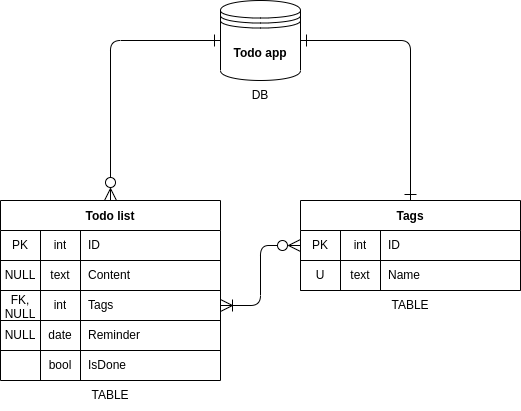

The diagram above was exported from draw.io. Its source (the exported page's mxGraphModel, read from the mxfile embedded in the PNG):
<mxGraphModel dx="371" dy="453" grid="0" gridSize="10" guides="1" tooltips="1" connect="1" arrows="1" fold="1" page="1" pageScale="1" pageWidth="1100" pageHeight="850" background="#ffffff" math="0" shadow="0">
  <root>
    <mxCell id="0" />
    <mxCell id="1" parent="0" />
    <mxCell id="11" value="Todo list" style="shape=table;startSize=30;container=1;collapsible=0;childLayout=tableLayout;fixedRows=1;rowLines=0;fontStyle=1;align=center;pointerEvents=1;fillColor=default;" parent="1" vertex="1">
      <mxGeometry x="290" y="420" width="220" height="180" as="geometry" />
    </mxCell>
    <mxCell id="12" value="" style="shape=partialRectangle;html=1;whiteSpace=wrap;collapsible=0;dropTarget=0;pointerEvents=1;fillColor=none;top=0;left=0;bottom=1;right=0;points=[[0,0.5],[1,0.5]];portConstraint=eastwest;" parent="11" vertex="1">
      <mxGeometry y="30" width="220" height="30" as="geometry" />
    </mxCell>
    <mxCell id="13" value="PK" style="shape=partialRectangle;html=1;whiteSpace=wrap;connectable=0;fillColor=none;top=0;left=0;bottom=0;right=0;overflow=hidden;pointerEvents=1;" parent="12" vertex="1">
      <mxGeometry width="40" height="30" as="geometry">
        <mxRectangle width="40" height="30" as="alternateBounds" />
      </mxGeometry>
    </mxCell>
    <mxCell id="30" value="int" style="shape=partialRectangle;html=1;whiteSpace=wrap;connectable=0;fillColor=none;top=0;left=0;bottom=0;right=0;overflow=hidden;pointerEvents=1;" parent="12" vertex="1">
      <mxGeometry x="40" width="40" height="30" as="geometry">
        <mxRectangle width="40" height="30" as="alternateBounds" />
      </mxGeometry>
    </mxCell>
    <mxCell id="14" value="ID" style="shape=partialRectangle;html=1;whiteSpace=wrap;connectable=0;fillColor=none;top=0;left=0;bottom=0;right=0;align=left;spacingLeft=6;overflow=hidden;pointerEvents=1;strokeColor=default;strokeWidth=1;" parent="12" vertex="1">
      <mxGeometry x="80" width="140" height="30" as="geometry">
        <mxRectangle width="140" height="30" as="alternateBounds" />
      </mxGeometry>
    </mxCell>
    <mxCell id="27" style="shape=partialRectangle;html=1;whiteSpace=wrap;collapsible=0;dropTarget=0;pointerEvents=1;fillColor=none;top=0;left=0;bottom=1;right=0;points=[[0,0.5],[1,0.5]];portConstraint=eastwest;" parent="11" vertex="1">
      <mxGeometry y="60" width="220" height="30" as="geometry" />
    </mxCell>
    <mxCell id="28" value="NULL" style="shape=partialRectangle;html=1;whiteSpace=wrap;connectable=0;fillColor=none;top=0;left=0;bottom=0;right=0;overflow=hidden;pointerEvents=1;" parent="27" vertex="1">
      <mxGeometry width="40" height="30" as="geometry">
        <mxRectangle width="40" height="30" as="alternateBounds" />
      </mxGeometry>
    </mxCell>
    <mxCell id="31" value="text" style="shape=partialRectangle;html=1;whiteSpace=wrap;connectable=0;fillColor=none;top=0;left=0;bottom=0;right=0;overflow=hidden;pointerEvents=1;" parent="27" vertex="1">
      <mxGeometry x="40" width="40" height="30" as="geometry">
        <mxRectangle width="40" height="30" as="alternateBounds" />
      </mxGeometry>
    </mxCell>
    <mxCell id="29" value="Content" style="shape=partialRectangle;html=1;whiteSpace=wrap;connectable=0;fillColor=none;top=0;left=0;bottom=0;right=0;align=left;spacingLeft=6;overflow=hidden;pointerEvents=1;strokeColor=default;strokeWidth=1;" parent="27" vertex="1">
      <mxGeometry x="80" width="140" height="30" as="geometry">
        <mxRectangle width="140" height="30" as="alternateBounds" />
      </mxGeometry>
    </mxCell>
    <mxCell id="24" style="shape=partialRectangle;html=1;whiteSpace=wrap;collapsible=0;dropTarget=0;pointerEvents=1;fillColor=none;top=0;left=0;bottom=1;right=0;points=[[0,0.5],[1,0.5]];portConstraint=eastwest;" parent="11" vertex="1">
      <mxGeometry y="90" width="220" height="30" as="geometry" />
    </mxCell>
    <mxCell id="25" value="FK, NULL" style="shape=partialRectangle;html=1;whiteSpace=wrap;connectable=0;fillColor=none;top=0;left=0;bottom=0;right=0;overflow=hidden;pointerEvents=1;" parent="24" vertex="1">
      <mxGeometry width="40" height="30" as="geometry">
        <mxRectangle width="40" height="30" as="alternateBounds" />
      </mxGeometry>
    </mxCell>
    <mxCell id="32" value="int" style="shape=partialRectangle;html=1;whiteSpace=wrap;connectable=0;fillColor=none;top=0;left=0;bottom=0;right=0;overflow=hidden;pointerEvents=1;" parent="24" vertex="1">
      <mxGeometry x="40" width="40" height="30" as="geometry">
        <mxRectangle width="40" height="30" as="alternateBounds" />
      </mxGeometry>
    </mxCell>
    <mxCell id="26" value="Tags" style="shape=partialRectangle;html=1;whiteSpace=wrap;connectable=0;fillColor=none;top=0;left=0;bottom=0;right=0;align=left;spacingLeft=6;overflow=hidden;pointerEvents=1;strokeColor=default;strokeWidth=1;" parent="24" vertex="1">
      <mxGeometry x="80" width="140" height="30" as="geometry">
        <mxRectangle width="140" height="30" as="alternateBounds" />
      </mxGeometry>
    </mxCell>
    <mxCell id="38" style="shape=partialRectangle;html=1;whiteSpace=wrap;collapsible=0;dropTarget=0;pointerEvents=1;fillColor=none;top=0;left=0;bottom=1;right=0;points=[[0,0.5],[1,0.5]];portConstraint=eastwest;" parent="11" vertex="1">
      <mxGeometry y="120" width="220" height="30" as="geometry" />
    </mxCell>
    <mxCell id="39" value="NULL" style="shape=partialRectangle;html=1;whiteSpace=wrap;connectable=0;fillColor=none;top=0;left=0;bottom=0;right=0;overflow=hidden;pointerEvents=1;" parent="38" vertex="1">
      <mxGeometry width="40" height="30" as="geometry">
        <mxRectangle width="40" height="30" as="alternateBounds" />
      </mxGeometry>
    </mxCell>
    <mxCell id="40" value="date" style="shape=partialRectangle;html=1;whiteSpace=wrap;connectable=0;fillColor=none;top=0;left=0;bottom=0;right=0;overflow=hidden;pointerEvents=1;" parent="38" vertex="1">
      <mxGeometry x="40" width="40" height="30" as="geometry">
        <mxRectangle width="40" height="30" as="alternateBounds" />
      </mxGeometry>
    </mxCell>
    <mxCell id="41" value="Reminder" style="shape=partialRectangle;html=1;whiteSpace=wrap;connectable=0;fillColor=none;top=0;left=0;bottom=0;right=0;align=left;spacingLeft=6;overflow=hidden;pointerEvents=1;strokeColor=default;strokeWidth=1;" parent="38" vertex="1">
      <mxGeometry x="80" width="140" height="30" as="geometry">
        <mxRectangle width="140" height="30" as="alternateBounds" />
      </mxGeometry>
    </mxCell>
    <mxCell id="21" style="shape=partialRectangle;html=1;whiteSpace=wrap;collapsible=0;dropTarget=0;pointerEvents=1;fillColor=none;top=0;left=0;bottom=0;right=0;points=[[0,0.5],[1,0.5]];portConstraint=eastwest;" parent="11" vertex="1">
      <mxGeometry y="150" width="220" height="30" as="geometry" />
    </mxCell>
    <mxCell id="22" value="" style="shape=partialRectangle;html=1;whiteSpace=wrap;connectable=0;fillColor=none;top=0;left=0;bottom=0;right=0;overflow=hidden;pointerEvents=1;" parent="21" vertex="1">
      <mxGeometry width="40" height="30" as="geometry">
        <mxRectangle width="40" height="30" as="alternateBounds" />
      </mxGeometry>
    </mxCell>
    <mxCell id="33" value="bool" style="shape=partialRectangle;html=1;whiteSpace=wrap;connectable=0;fillColor=none;top=0;left=0;bottom=0;right=0;overflow=hidden;pointerEvents=1;" parent="21" vertex="1">
      <mxGeometry x="40" width="40" height="30" as="geometry">
        <mxRectangle width="40" height="30" as="alternateBounds" />
      </mxGeometry>
    </mxCell>
    <mxCell id="23" value="IsDone" style="shape=partialRectangle;html=1;whiteSpace=wrap;connectable=0;fillColor=none;top=0;left=0;bottom=0;right=0;align=left;spacingLeft=6;overflow=hidden;pointerEvents=1;labelBorderColor=none;" parent="21" vertex="1">
      <mxGeometry x="80" width="140" height="30" as="geometry">
        <mxRectangle width="140" height="30" as="alternateBounds" />
      </mxGeometry>
    </mxCell>
    <mxCell id="115" style="edgeStyle=orthogonalEdgeStyle;rounded=1;html=1;exitX=0.5;exitY=0;exitDx=0;exitDy=0;entryX=1;entryY=0.5;entryDx=0;entryDy=0;startArrow=ERone;startFill=0;endArrow=ERone;endFill=0;endSize=10;startSize=10;" parent="1" source="63" target="106" edge="1">
      <mxGeometry relative="1" as="geometry" />
    </mxCell>
    <mxCell id="63" value="Tags" style="shape=table;startSize=30;container=1;collapsible=0;childLayout=tableLayout;fixedRows=1;rowLines=0;fontStyle=1;align=center;pointerEvents=1;fillColor=default;" parent="1" vertex="1">
      <mxGeometry x="590" y="420" width="220" height="90" as="geometry" />
    </mxCell>
    <mxCell id="64" value="" style="shape=partialRectangle;html=1;whiteSpace=wrap;collapsible=0;dropTarget=0;pointerEvents=1;fillColor=none;top=0;left=0;bottom=1;right=0;points=[[0,0.5],[1,0.5]];portConstraint=eastwest;" parent="63" vertex="1">
      <mxGeometry y="30" width="220" height="30" as="geometry" />
    </mxCell>
    <mxCell id="65" value="PK" style="shape=partialRectangle;html=1;whiteSpace=wrap;connectable=0;fillColor=none;top=0;left=0;bottom=0;right=0;overflow=hidden;pointerEvents=1;" parent="64" vertex="1">
      <mxGeometry width="40" height="30" as="geometry">
        <mxRectangle width="40" height="30" as="alternateBounds" />
      </mxGeometry>
    </mxCell>
    <mxCell id="66" value="int" style="shape=partialRectangle;html=1;whiteSpace=wrap;connectable=0;fillColor=none;top=0;left=0;bottom=0;right=0;overflow=hidden;pointerEvents=1;" parent="64" vertex="1">
      <mxGeometry x="40" width="40" height="30" as="geometry">
        <mxRectangle width="40" height="30" as="alternateBounds" />
      </mxGeometry>
    </mxCell>
    <mxCell id="67" value="ID" style="shape=partialRectangle;html=1;whiteSpace=wrap;connectable=0;fillColor=none;top=0;left=0;bottom=0;right=0;align=left;spacingLeft=6;overflow=hidden;pointerEvents=1;strokeColor=default;strokeWidth=1;" parent="64" vertex="1">
      <mxGeometry x="80" width="140" height="30" as="geometry">
        <mxRectangle width="140" height="30" as="alternateBounds" />
      </mxGeometry>
    </mxCell>
    <mxCell id="68" style="shape=partialRectangle;html=1;whiteSpace=wrap;collapsible=0;dropTarget=0;pointerEvents=1;fillColor=none;top=0;left=0;bottom=1;right=0;points=[[0,0.5],[1,0.5]];portConstraint=eastwest;" parent="63" vertex="1">
      <mxGeometry y="60" width="220" height="30" as="geometry" />
    </mxCell>
    <mxCell id="69" value="U" style="shape=partialRectangle;html=1;whiteSpace=wrap;connectable=0;fillColor=none;top=0;left=0;bottom=0;right=0;overflow=hidden;pointerEvents=1;" parent="68" vertex="1">
      <mxGeometry width="40" height="30" as="geometry">
        <mxRectangle width="40" height="30" as="alternateBounds" />
      </mxGeometry>
    </mxCell>
    <mxCell id="70" value="text" style="shape=partialRectangle;html=1;whiteSpace=wrap;connectable=0;fillColor=none;top=0;left=0;bottom=0;right=0;overflow=hidden;pointerEvents=1;" parent="68" vertex="1">
      <mxGeometry x="40" width="40" height="30" as="geometry">
        <mxRectangle width="40" height="30" as="alternateBounds" />
      </mxGeometry>
    </mxCell>
    <mxCell id="71" value="Name" style="shape=partialRectangle;html=1;whiteSpace=wrap;connectable=0;fillColor=none;top=0;left=0;bottom=0;right=0;align=left;spacingLeft=6;overflow=hidden;pointerEvents=1;strokeColor=default;strokeWidth=1;" parent="68" vertex="1">
      <mxGeometry x="80" width="140" height="30" as="geometry">
        <mxRectangle width="140" height="30" as="alternateBounds" />
      </mxGeometry>
    </mxCell>
    <mxCell id="117" style="edgeStyle=orthogonalEdgeStyle;rounded=1;html=1;exitX=0;exitY=0.5;exitDx=0;exitDy=0;entryX=0.5;entryY=0;entryDx=0;entryDy=0;startArrow=ERone;startFill=0;endArrow=ERzeroToMany;endFill=0;strokeWidth=1;endSize=10;startSize=10;" parent="1" source="106" target="11" edge="1">
      <mxGeometry relative="1" as="geometry" />
    </mxCell>
    <mxCell id="106" value="&lt;b&gt;Todo app&lt;/b&gt;" style="shape=datastore;whiteSpace=wrap;html=1;labelBorderColor=none;strokeColor=default;strokeWidth=1;fillColor=default;" parent="1" vertex="1">
      <mxGeometry x="510" y="220" width="80" height="80" as="geometry" />
    </mxCell>
    <mxCell id="118" style="edgeStyle=orthogonalEdgeStyle;rounded=1;html=1;exitX=1;exitY=0.5;exitDx=0;exitDy=0;startArrow=ERoneToMany;startFill=0;endArrow=ERzeroToMany;endFill=0;startSize=10;endSize=10;strokeWidth=1;" parent="1" source="24" target="64" edge="1">
      <mxGeometry relative="1" as="geometry" />
    </mxCell>
    <mxCell id="119" value="DB" style="text;html=1;strokeColor=none;fillColor=none;align=center;verticalAlign=middle;whiteSpace=wrap;rounded=0;labelBorderColor=none;" parent="1" vertex="1">
      <mxGeometry x="520" y="300" width="60" height="30" as="geometry" />
    </mxCell>
    <mxCell id="120" value="TABLE" style="text;html=1;strokeColor=none;fillColor=none;align=center;verticalAlign=middle;whiteSpace=wrap;rounded=0;labelBorderColor=none;" parent="1" vertex="1">
      <mxGeometry x="370" y="600" width="60" height="30" as="geometry" />
    </mxCell>
    <mxCell id="122" value="TABLE" style="text;html=1;strokeColor=none;fillColor=none;align=center;verticalAlign=middle;whiteSpace=wrap;rounded=0;labelBorderColor=none;" parent="1" vertex="1">
      <mxGeometry x="670" y="510" width="60" height="30" as="geometry" />
    </mxCell>
  </root>
</mxGraphModel>